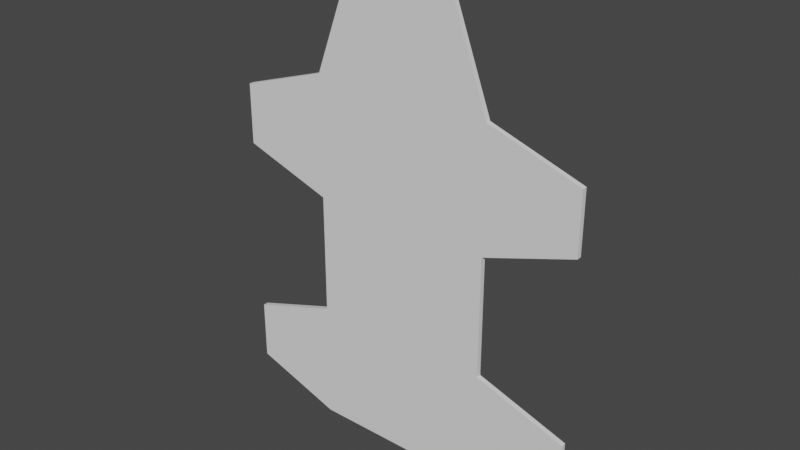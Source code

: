# Source: Wolf_Skin.blend  (saved by Blender 2.92.15; exported with 4.5.12 LTS)
import bpy
from mathutils import Matrix  # noqa: F401  (used for matrix-valued properties, if any)

bpy.ops.wm.read_factory_settings(use_empty=True)
scene = bpy.context.scene
scene.name = 'Scene'

# ---- collections
col_collection = bpy.data.collections.new('Collection'); scene.collection.children.link(col_collection)

# ---- world
world_world = bpy.data.worlds.new('World'); scene.world = world_world
world_world.use_nodes = True; world_world.node_tree.nodes.clear()
_N = world_world.node_tree.nodes; _L = world_world.node_tree.links
n0 = _N.new('ShaderNodeOutputWorld'); n0.name = 'World Output'; n0.location = (300, 300)
n1 = _N.new('ShaderNodeBackground'); n1.name = 'Background'; n1.location = (10, 300)
n1.inputs[0].default_value = (0.05088, 0.05088, 0.05088, 1.0)
_L.new(n1.outputs[0], n0.inputs[0])
n0.is_active_output = True
world_world.color = (0.05088, 0.05088, 0.05088)
world_world.use_sun_shadow = False
world_world.sun_shadow_jitter_overblur = 0.0

# ---- meshes
me_plane = bpy.data.meshes.new('Plane')
me_plane.from_pydata([(-0.375, -0.003478, -0.399), (0.375, -0.003478, -0.399), (-0.1875, -0.003478, -0.4615), (0.0, -0.003478, -0.4615), (0.1875, -0.003478, -0.4615), (0.09375, -0.003478, 0.5385), (0.0, -0.003478, 0.5385), (-0.09375, -0.003478, 0.5385), (-0.375, -0.003478, 0.226), (-0.375, -0.003478, 0.101), (-0.375, -0.003478, -0.274), (0.375, -0.003478, -0.274), (0.375, -0.003478, 0.101), (0.375, -0.003478, 0.226), (-0.1875, -0.003478, -0.2115), (-0.1875, -0.003478, 0.03848), (-0.1875, -0.003478, 0.2885), (0.0, -0.003478, -0.2115), (0.0, -0.003478, 0.03848), (0.0, -0.003478, 0.2885), (0.1875, -0.003478, -0.2115), (0.1875, -0.003478, 0.03848), (0.1875, -0.003478, 0.2885), (-0.375, 0.006522, -0.399), (0.375, 0.006522, -0.399), (-0.1875, 0.006522, -0.4615), (0.0, 0.006522, -0.4615), (0.1875, 0.006522, -0.4615), (0.09375, 0.006522, 0.5385), (0.0, 0.006522, 0.5385), (-0.09375, 0.006522, 0.5385), (-0.375, 0.006522, 0.226), (-0.375, 0.006522, 0.101), (-0.375, 0.006522, -0.274), (0.375, 0.006522, -0.274), (0.375, 0.006522, 0.101), (0.375, 0.006522, 0.226), (-0.1875, 0.006522, -0.2115), (-0.1875, 0.006522, 0.03848), (-0.1875, 0.006522, 0.2885), (0.0, 0.006522, -0.2115), (0.0, 0.006522, 0.03848), (0.0, 0.006522, 0.2885), (0.1875, 0.006522, -0.2115), (0.1875, 0.006522, 0.03848), (0.1875, 0.006522, 0.2885)], [], [(16, 19, 6, 7), (19, 22, 5, 6), (3, 4, 20, 17), (17, 20, 21, 18), (18, 21, 22, 19), (2, 3, 17, 14), (14, 17, 18, 15), (15, 18, 19, 16), (0, 2, 14, 10), (9, 15, 16, 8), (4, 1, 11, 20), (21, 12, 13, 22), (39, 30, 29, 42), (42, 29, 28, 45), (26, 40, 43, 27), (40, 41, 44, 43), (41, 42, 45, 44), (25, 37, 40, 26), (37, 38, 41, 40), (38, 39, 42, 41), (23, 33, 37, 25), (32, 31, 39, 38), (27, 43, 34, 24), (44, 45, 36, 35), (4, 27, 24, 1), (11, 34, 43, 20), (22, 45, 28, 5), (0, 23, 25, 2), (21, 44, 35, 12), (8, 31, 32, 9), (2, 25, 26, 3), (13, 36, 45, 22), (1, 24, 34, 11), (3, 26, 27, 4), (12, 35, 36, 13), (5, 28, 29, 6), (20, 43, 44, 21), (14, 37, 33, 10), (6, 29, 30, 7), (15, 38, 37, 14), (9, 32, 38, 15), (7, 30, 39, 16), (10, 33, 23, 0), (16, 39, 31, 8)])
_uv = me_plane.uv_layers.new(name='UVMap')
_uv.uv.foreach_set('vector', [0.25, 0.75, 0.5, 0.75, 0.5, 1.0, 0.25, 1.0, 0.5, 0.75, 0.75, 0.75, 0.75, 1.0, 0.5, 1.0, 0.5, 0.0, 0.75, 0.0, 0.75, 0.25, 0.5, 0.25, 0.5, 0.25, 0.75, 0.25, 0.75, 0.5, 0.5, 0.5, 0.5, 0.5, 0.75, 0.5, 0.75, 0.75, 0.5, 0.75, 0.25, 0.0, 0.5, 0.0, 0.5, 0.25, 0.25, 0.25, 0.25, 0.25, 0.5, 0.25, 0.5, 0.5, 0.25, 0.5, 0.25, 0.5, 0.5, 0.5, 0.5, 0.75, 0.25, 0.75, 0.0, 0.0, 0.25, 0.0, 0.25, 0.25, 0.0, 0.25, 0.0, 0.5, 0.25, 0.5, 0.25, 0.75, 0.0, 0.75, 0.75, 0.0, 1.0, 0.0, 1.0, 0.25, 0.75, 0.25, 0.75, 0.5, 1.0, 0.5, 1.0, 0.75, 0.75, 0.75, 0.25, 0.75, 0.25, 1.0, 0.5, 1.0, 0.5, 0.75, 0.5, 0.75, 0.5, 1.0, 0.75, 1.0, 0.75, 0.75, 0.5, 0.0, 0.5, 0.25, 0.75, 0.25, 0.75, 0.0, 0.5, 0.25, 0.5, 0.5, 0.75, 0.5, 0.75, 0.25, 0.5, 0.5, 0.5, 0.75, 0.75, 0.75, 0.75, 0.5, 0.25, 0.0, 0.25, 0.25, 0.5, 0.25, 0.5, 0.0, 0.25, 0.25, 0.25, 0.5, 0.5, 0.5, 0.5, 0.25, 0.25, 0.5, 0.25, 0.75, 0.5, 0.75, 0.5, 0.5, 0.0, 0.0, 0.0, 0.25, 0.25, 0.25, 0.25, 0.0, 0.0, 0.5, 0.0, 0.75, 0.25, 0.75, 0.25, 0.5, 0.75, 0.0, 0.75, 0.25, 1.0, 0.25, 1.0, 0.0, 0.75, 0.5, 0.75, 0.75, 1.0, 0.75, 1.0, 0.5, 0.75, 0.0, 0.75, 0.0, 1.0, 0.0, 1.0, 0.0, 1.0, 0.25, 1.0, 0.25, 0.75, 0.25, 0.75, 0.25, 0.75, 0.75, 0.75, 0.75, 0.75, 1.0, 0.75, 1.0, 0.0, 0.0, 0.0, 0.0, 0.25, 0.0, 0.25, 0.0, 0.75, 0.5, 0.75, 0.5, 1.0, 0.5, 1.0, 0.5, 0.0, 0.75, 0.0, 0.75, 0.0, 0.5, 0.0, 0.5, 0.25, 0.0, 0.25, 0.0, 0.5, 0.0, 0.5, 0.0, 1.0, 0.75, 1.0, 0.75, 0.75, 0.75, 0.75, 0.75, 1.0, 0.0, 1.0, 0.0, 1.0, 0.25, 1.0, 0.25, 0.5, 0.0, 0.5, 0.0, 0.75, 0.0, 0.75, 0.0, 1.0, 0.5, 1.0, 0.5, 1.0, 0.75, 1.0, 0.75, 0.75, 1.0, 0.75, 1.0, 0.5, 1.0, 0.5, 1.0, 0.75, 0.25, 0.75, 0.25, 0.75, 0.5, 0.75, 0.5, 0.25, 0.25, 0.25, 0.25, 0.0, 0.25, 0.0, 0.25, 0.5, 1.0, 0.5, 1.0, 0.25, 1.0, 0.25, 1.0, 0.25, 0.5, 0.25, 0.5, 0.25, 0.25, 0.25, 0.25, 0.0, 0.5, 0.0, 0.5, 0.25, 0.5, 0.25, 0.5, 0.25, 1.0, 0.25, 1.0, 0.25, 0.75, 0.25, 0.75, 0.0, 0.25, 0.0, 0.25, 0.0, 0.0, 0.0, 0.0, 0.25, 0.75, 0.25, 0.75, 0.0, 0.75, 0.0, 0.75])
me_plane.use_remesh_fix_poles = True
me_plane.use_remesh_preserve_attributes = False
me_plane.use_mirror_vertex_groups = False
me_plane.update()

# ---- objects
ob_plane = bpy.data.objects.new('Plane', me_plane)

# ---- transforms, parenting, visibility, modifiers, constraints
ob_plane.location = (0.0, 0.0, 0.0)
ob_plane.lineart.crease_threshold = 0.0

# ---- collection membership
col_collection.objects.link(ob_plane)

# ---- scene / render settings (as saved in the file)
scene.frame_start = 1; scene.frame_end = 250; scene.frame_set(0)
scene.render.engine = 'BLENDER_EEVEE_NEXT'
scene.cycles.use_denoising = False
scene.cycles.samples = 128
scene.cycles.sampling_pattern = 'TABULATED_SOBOL'
scene.cycles.use_adaptive_sampling = False
scene.cycles.use_light_tree = False
scene.view_settings.view_transform = 'Filmic'
bpy.context.view_layer.update()

# ---- added for rendering (the .blend has no active camera and no usable light): camera, sun
cam_auto = bpy.data.cameras.new('AutoCamera')
cam_auto.lens = 50.0
cam_auto.sensor_width = 36.0
cam_auto.clip_end = 1000.0
ob_auto_camera = bpy.data.objects.new('AutoCamera', cam_auto)
scene.collection.objects.link(ob_auto_camera)
ob_auto_camera.location = (1.15657, -1.38636, 0.963732)
ob_auto_camera.rotation_euler = (1.09748, -7.21219e-08, 0.694738)
scene.camera = ob_auto_camera
light_auto_sun = bpy.data.lights.new('AutoSun', 'SUN')
light_auto_sun.energy = 3.0
light_auto_sun.angle = 0.0523599
ob_auto_sun = bpy.data.objects.new('AutoSun', light_auto_sun)
scene.collection.objects.link(ob_auto_sun)
ob_auto_sun.rotation_euler = (0.872665, 0.174533, 0.523599)
bpy.context.view_layer.update()
